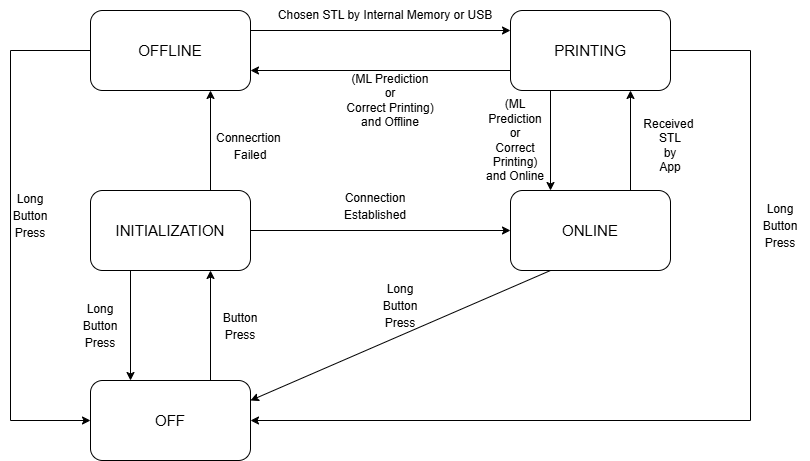

The diagram above was exported from draw.io. Its source (the exported page's mxGraphModel, read from the mxfile embedded in the PNG):
<mxGraphModel dx="1042" dy="527" grid="1" gridSize="10" guides="1" tooltips="1" connect="1" arrows="1" fold="1" page="1" pageScale="1" pageWidth="1169" pageHeight="827" math="0" shadow="0">
  <root>
    <mxCell id="0" />
    <mxCell id="1" parent="0" />
    <mxCell id="NbF-nGNyjmXQXvp3hp1O-1" parent="1" style="rounded=1;whiteSpace=wrap;html=1;" value="&lt;span style=&quot;font-size: 15px;&quot;&gt;OFF&lt;/span&gt;" vertex="1">
      <mxGeometry height="80" width="160" x="280" y="550" as="geometry" />
    </mxCell>
    <mxCell id="NbF-nGNyjmXQXvp3hp1O-3" parent="1" style="rounded=1;whiteSpace=wrap;html=1;" value="&lt;font style=&quot;font-size: 15px;&quot;&gt;INITIALIZATION&lt;/font&gt;" vertex="1">
      <mxGeometry height="80" width="160" x="280" y="360" as="geometry" />
    </mxCell>
    <mxCell id="NbF-nGNyjmXQXvp3hp1O-4" edge="1" parent="1" style="endArrow=classic;html=1;rounded=0;entryX=0.5;entryY=1;entryDx=0;entryDy=0;" value="">
      <mxGeometry height="50" relative="1" width="50" as="geometry">
        <mxPoint x="400" y="550" as="sourcePoint" />
        <mxPoint x="400" y="440" as="targetPoint" />
      </mxGeometry>
    </mxCell>
    <mxCell id="NbF-nGNyjmXQXvp3hp1O-5" parent="1" style="text;html=1;whiteSpace=wrap;strokeColor=none;fillColor=none;align=center;verticalAlign=middle;rounded=0;fontSize=14;" value="&lt;font style=&quot;font-size: 12px;&quot;&gt;Button Press&lt;/font&gt;" vertex="1">
      <mxGeometry height="30" width="60" x="400" y="480" as="geometry" />
    </mxCell>
    <mxCell id="NbF-nGNyjmXQXvp3hp1O-6" edge="1" parent="1" source="NbF-nGNyjmXQXvp3hp1O-3" style="endArrow=classic;html=1;rounded=0;exitX=0.25;exitY=1;exitDx=0;exitDy=0;entryX=0.25;entryY=0;entryDx=0;entryDy=0;" target="NbF-nGNyjmXQXvp3hp1O-1" value="">
      <mxGeometry height="50" relative="1" width="50" as="geometry">
        <mxPoint x="510" y="550" as="sourcePoint" />
        <mxPoint x="560" y="500" as="targetPoint" />
      </mxGeometry>
    </mxCell>
    <mxCell id="NbF-nGNyjmXQXvp3hp1O-7" parent="1" style="text;html=1;whiteSpace=wrap;strokeColor=none;fillColor=none;align=center;verticalAlign=middle;rounded=0;fontSize=14;" value="&lt;font style=&quot;font-size: 12px;&quot;&gt;Long Button Press&lt;/font&gt;" vertex="1">
      <mxGeometry height="30" width="60" x="260" y="480" as="geometry" />
    </mxCell>
    <mxCell id="NbF-nGNyjmXQXvp3hp1O-10" parent="1" style="rounded=1;whiteSpace=wrap;html=1;" value="&lt;span style=&quot;font-size: 15px;&quot;&gt;OFFLINE&lt;/span&gt;" vertex="1">
      <mxGeometry height="80" width="160" x="280" y="180" as="geometry" />
    </mxCell>
    <mxCell id="NbF-nGNyjmXQXvp3hp1O-11" parent="1" style="rounded=1;whiteSpace=wrap;html=1;" value="&lt;span style=&quot;font-size: 15px;&quot;&gt;ONLINE&lt;/span&gt;" vertex="1">
      <mxGeometry height="80" width="160" x="700" y="360" as="geometry" />
    </mxCell>
    <mxCell id="NbF-nGNyjmXQXvp3hp1O-13" edge="1" parent="1" source="NbF-nGNyjmXQXvp3hp1O-3" style="endArrow=classic;html=1;rounded=0;exitX=0.75;exitY=0;exitDx=0;exitDy=0;entryX=0.75;entryY=1;entryDx=0;entryDy=0;" target="NbF-nGNyjmXQXvp3hp1O-10" value="">
      <mxGeometry height="50" relative="1" width="50" as="geometry">
        <mxPoint x="400" y="330" as="sourcePoint" />
        <mxPoint x="400" y="280" as="targetPoint" />
      </mxGeometry>
    </mxCell>
    <mxCell id="NbF-nGNyjmXQXvp3hp1O-19" edge="1" parent="1" source="NbF-nGNyjmXQXvp3hp1O-10" style="endArrow=classic;html=1;rounded=0;entryX=0;entryY=0.5;entryDx=0;entryDy=0;exitX=0;exitY=0.5;exitDx=0;exitDy=0;" target="NbF-nGNyjmXQXvp3hp1O-1" value="">
      <mxGeometry height="50" relative="1" width="50" as="geometry">
        <Array as="points">
          <mxPoint x="200" y="220" />
          <mxPoint x="200" y="590" />
        </Array>
        <mxPoint x="290" y="430" as="sourcePoint" />
        <mxPoint x="340" y="380" as="targetPoint" />
      </mxGeometry>
    </mxCell>
    <mxCell id="NbF-nGNyjmXQXvp3hp1O-21" parent="1" style="text;html=1;whiteSpace=wrap;strokeColor=none;fillColor=none;align=center;verticalAlign=middle;rounded=0;fontSize=14;" value="&lt;font style=&quot;font-size: 12px;&quot;&gt;Long Button Press&lt;/font&gt;" vertex="1">
      <mxGeometry height="30" width="60" x="190" y="370" as="geometry" />
    </mxCell>
    <mxCell id="NbF-nGNyjmXQXvp3hp1O-22" parent="1" style="text;html=1;whiteSpace=wrap;strokeColor=none;fillColor=none;align=center;verticalAlign=middle;rounded=0;fontSize=14;" value="&lt;font style=&quot;font-size: 12px;&quot;&gt;Connecrtion&amp;nbsp;&lt;/font&gt;&lt;div&gt;&lt;font style=&quot;font-size: 12px;&quot;&gt;Failed&lt;/font&gt;&lt;/div&gt;" vertex="1">
      <mxGeometry height="30" width="60" x="410" y="300" as="geometry" />
    </mxCell>
    <mxCell id="NbF-nGNyjmXQXvp3hp1O-23" edge="1" parent="1" source="NbF-nGNyjmXQXvp3hp1O-3" style="endArrow=classic;html=1;rounded=0;exitX=1;exitY=0.5;exitDx=0;exitDy=0;entryX=0;entryY=0.5;entryDx=0;entryDy=0;" target="NbF-nGNyjmXQXvp3hp1O-11" value="">
      <mxGeometry height="50" relative="1" width="50" as="geometry">
        <mxPoint x="620" y="190" as="sourcePoint" />
        <mxPoint x="670" y="140" as="targetPoint" />
      </mxGeometry>
    </mxCell>
    <mxCell id="NbF-nGNyjmXQXvp3hp1O-24" parent="1" style="text;html=1;whiteSpace=wrap;strokeColor=none;fillColor=none;align=center;verticalAlign=middle;rounded=0;fontSize=14;" value="&lt;span style=&quot;font-size: 12px;&quot;&gt;Connection &lt;br&gt;Established&lt;/span&gt;" vertex="1">
      <mxGeometry height="30" width="60" x="535" y="360" as="geometry" />
    </mxCell>
    <mxCell id="NbF-nGNyjmXQXvp3hp1O-25" edge="1" parent="1" source="NbF-nGNyjmXQXvp3hp1O-11" style="endArrow=classic;html=1;rounded=0;exitX=0.25;exitY=1;exitDx=0;exitDy=0;entryX=1;entryY=0.25;entryDx=0;entryDy=0;" target="NbF-nGNyjmXQXvp3hp1O-1" value="">
      <mxGeometry height="50" relative="1" width="50" as="geometry">
        <Array as="points" />
        <mxPoint x="640" y="560" as="sourcePoint" />
        <mxPoint x="690" y="510" as="targetPoint" />
      </mxGeometry>
    </mxCell>
    <mxCell id="NbF-nGNyjmXQXvp3hp1O-28" parent="1" style="text;html=1;whiteSpace=wrap;strokeColor=none;fillColor=none;align=center;verticalAlign=middle;rounded=0;fontSize=14;" value="&lt;font style=&quot;font-size: 12px;&quot;&gt;Long Button Press&lt;/font&gt;" vertex="1">
      <mxGeometry height="30" width="60" x="560" y="460" as="geometry" />
    </mxCell>
    <mxCell id="NbF-nGNyjmXQXvp3hp1O-29" parent="1" style="rounded=1;whiteSpace=wrap;html=1;" value="&lt;span style=&quot;font-size: 15px;&quot;&gt;PRINTING&lt;/span&gt;" vertex="1">
      <mxGeometry height="80" width="160" x="700" y="180" as="geometry" />
    </mxCell>
    <mxCell id="NbF-nGNyjmXQXvp3hp1O-30" edge="1" parent="1" source="NbF-nGNyjmXQXvp3hp1O-10" style="endArrow=classic;html=1;rounded=0;exitX=1;exitY=0.25;exitDx=0;exitDy=0;entryX=0;entryY=0.25;entryDx=0;entryDy=0;" target="NbF-nGNyjmXQXvp3hp1O-29" value="">
      <mxGeometry height="50" relative="1" width="50" as="geometry">
        <mxPoint x="680" y="380" as="sourcePoint" />
        <mxPoint x="730" y="330" as="targetPoint" />
      </mxGeometry>
    </mxCell>
    <mxCell id="NbF-nGNyjmXQXvp3hp1O-32" parent="1" style="text;html=1;whiteSpace=wrap;strokeColor=none;fillColor=none;align=center;verticalAlign=middle;rounded=0;" value="Chosen STL by Internal Memory or USB" vertex="1">
      <mxGeometry height="30" width="230" x="460" y="170" as="geometry" />
    </mxCell>
    <mxCell id="NbF-nGNyjmXQXvp3hp1O-33" edge="1" parent="1" source="NbF-nGNyjmXQXvp3hp1O-11" style="endArrow=classic;html=1;rounded=0;exitX=0.75;exitY=0;exitDx=0;exitDy=0;entryX=0.75;entryY=1;entryDx=0;entryDy=0;" target="NbF-nGNyjmXQXvp3hp1O-29" value="">
      <mxGeometry height="50" relative="1" width="50" as="geometry">
        <mxPoint x="680" y="280" as="sourcePoint" />
        <mxPoint x="730" y="230" as="targetPoint" />
      </mxGeometry>
    </mxCell>
    <mxCell id="NbF-nGNyjmXQXvp3hp1O-34" parent="1" style="text;html=1;whiteSpace=wrap;strokeColor=none;fillColor=none;align=center;verticalAlign=middle;rounded=0;" value="Received&amp;nbsp;&lt;div&gt;STL&lt;/div&gt;&lt;div&gt;by&lt;/div&gt;&lt;div&gt;App&lt;/div&gt;" vertex="1">
      <mxGeometry height="70" width="80" x="820" y="280" as="geometry" />
    </mxCell>
    <mxCell id="NbF-nGNyjmXQXvp3hp1O-35" edge="1" parent="1" source="NbF-nGNyjmXQXvp3hp1O-29" style="endArrow=classic;html=1;rounded=0;entryX=1;entryY=0.5;entryDx=0;entryDy=0;exitX=1;exitY=0.5;exitDx=0;exitDy=0;" target="NbF-nGNyjmXQXvp3hp1O-1" value="">
      <mxGeometry height="50" relative="1" width="50" as="geometry">
        <Array as="points">
          <mxPoint x="940" y="220" />
          <mxPoint x="940" y="590" />
        </Array>
        <mxPoint x="790" y="340" as="sourcePoint" />
        <mxPoint x="840" y="290" as="targetPoint" />
      </mxGeometry>
    </mxCell>
    <mxCell id="NbF-nGNyjmXQXvp3hp1O-37" edge="1" parent="1" source="NbF-nGNyjmXQXvp3hp1O-29" style="endArrow=classic;html=1;rounded=0;entryX=1;entryY=0.75;entryDx=0;entryDy=0;exitX=0;exitY=0.75;exitDx=0;exitDy=0;" target="NbF-nGNyjmXQXvp3hp1O-10" value="">
      <mxGeometry height="50" relative="1" width="50" as="geometry">
        <mxPoint x="660" y="480" as="sourcePoint" />
        <mxPoint x="710" y="430" as="targetPoint" />
      </mxGeometry>
    </mxCell>
    <mxCell id="NbF-nGNyjmXQXvp3hp1O-39" edge="1" parent="1" source="NbF-nGNyjmXQXvp3hp1O-29" style="endArrow=classic;html=1;rounded=0;exitX=0.25;exitY=1;exitDx=0;exitDy=0;entryX=0.25;entryY=0;entryDx=0;entryDy=0;" target="NbF-nGNyjmXQXvp3hp1O-11" value="">
      <mxGeometry height="50" relative="1" width="50" as="geometry">
        <mxPoint x="660" y="480" as="sourcePoint" />
        <mxPoint x="710" y="430" as="targetPoint" />
      </mxGeometry>
    </mxCell>
    <mxCell id="NbF-nGNyjmXQXvp3hp1O-41" parent="1" style="text;html=1;whiteSpace=wrap;strokeColor=none;fillColor=none;align=center;verticalAlign=middle;rounded=0;" value="(ML Prediction&lt;br&gt;or&lt;div&gt;Correct Printing)&lt;br&gt;and Online&lt;/div&gt;" vertex="1">
      <mxGeometry height="120" width="70" x="670" y="250" as="geometry" />
    </mxCell>
    <mxCell id="NbF-nGNyjmXQXvp3hp1O-42" parent="1" style="text;html=1;whiteSpace=wrap;strokeColor=none;fillColor=none;align=center;verticalAlign=middle;rounded=0;fontSize=14;" value="&lt;font style=&quot;font-size: 12px;&quot;&gt;Long Button Press&lt;/font&gt;" vertex="1">
      <mxGeometry height="30" width="60" x="940" y="380" as="geometry" />
    </mxCell>
    <mxCell id="NbF-nGNyjmXQXvp3hp1O-44" parent="1" style="text;html=1;whiteSpace=wrap;strokeColor=none;fillColor=none;align=center;verticalAlign=middle;rounded=0;" value="(ML Prediction&lt;br&gt;or&lt;div&gt;Correct Printing)&lt;br&gt;and Offline&lt;/div&gt;" vertex="1">
      <mxGeometry height="120" width="90" x="535" y="210" as="geometry" />
    </mxCell>
  </root>
</mxGraphModel>